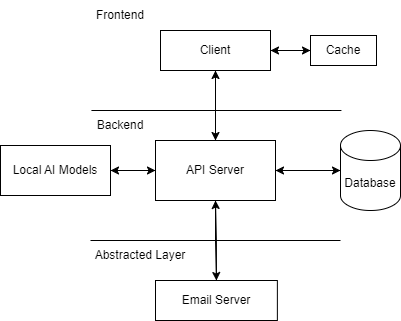

The diagram above was exported from draw.io. Its source (the exported page's mxGraphModel, read from the mxfile embedded in the PNG):
<mxGraphModel dx="1018" dy="661" grid="1" gridSize="10" guides="1" tooltips="1" connect="1" arrows="1" fold="1" page="1" pageScale="1" pageWidth="827" pageHeight="1169" math="0" shadow="0">
  <root>
    <mxCell id="0" />
    <mxCell id="1" parent="0" />
    <mxCell id="7J7OgS_tEgwzymPkk48T-8" style="edgeStyle=orthogonalEdgeStyle;rounded=0;orthogonalLoop=1;jettySize=auto;html=1;exitX=1;exitY=0.5;exitDx=0;exitDy=0;entryX=0;entryY=0.5;entryDx=0;entryDy=0;" edge="1" parent="1" source="7J7OgS_tEgwzymPkk48T-1" target="7J7OgS_tEgwzymPkk48T-4">
      <mxGeometry relative="1" as="geometry" />
    </mxCell>
    <mxCell id="7J7OgS_tEgwzymPkk48T-19" style="edgeStyle=orthogonalEdgeStyle;rounded=0;orthogonalLoop=1;jettySize=auto;html=1;exitX=0.5;exitY=1;exitDx=0;exitDy=0;entryX=0.5;entryY=0;entryDx=0;entryDy=0;" edge="1" parent="1" source="7J7OgS_tEgwzymPkk48T-1" target="7J7OgS_tEgwzymPkk48T-2">
      <mxGeometry relative="1" as="geometry" />
    </mxCell>
    <mxCell id="7J7OgS_tEgwzymPkk48T-1" value="Client" style="rounded=0;whiteSpace=wrap;html=1;" vertex="1" parent="1">
      <mxGeometry x="350" y="250" width="110" height="40" as="geometry" />
    </mxCell>
    <mxCell id="7J7OgS_tEgwzymPkk48T-13" style="edgeStyle=orthogonalEdgeStyle;rounded=0;orthogonalLoop=1;jettySize=auto;html=1;exitX=0;exitY=0.5;exitDx=0;exitDy=0;entryX=1;entryY=0.5;entryDx=0;entryDy=0;" edge="1" parent="1" source="7J7OgS_tEgwzymPkk48T-2" target="7J7OgS_tEgwzymPkk48T-11">
      <mxGeometry relative="1" as="geometry" />
    </mxCell>
    <mxCell id="7J7OgS_tEgwzymPkk48T-17" style="edgeStyle=orthogonalEdgeStyle;rounded=0;orthogonalLoop=1;jettySize=auto;html=1;exitX=0.5;exitY=1;exitDx=0;exitDy=0;entryX=0.5;entryY=0;entryDx=0;entryDy=0;" edge="1" parent="1" source="7J7OgS_tEgwzymPkk48T-2" target="7J7OgS_tEgwzymPkk48T-3">
      <mxGeometry relative="1" as="geometry" />
    </mxCell>
    <mxCell id="7J7OgS_tEgwzymPkk48T-20" style="edgeStyle=orthogonalEdgeStyle;rounded=0;orthogonalLoop=1;jettySize=auto;html=1;exitX=0.5;exitY=0;exitDx=0;exitDy=0;entryX=0.5;entryY=1;entryDx=0;entryDy=0;" edge="1" parent="1" source="7J7OgS_tEgwzymPkk48T-2" target="7J7OgS_tEgwzymPkk48T-1">
      <mxGeometry relative="1" as="geometry" />
    </mxCell>
    <mxCell id="7J7OgS_tEgwzymPkk48T-2" value="API Server" style="rounded=0;whiteSpace=wrap;html=1;" vertex="1" parent="1">
      <mxGeometry x="345" y="360" width="120" height="60" as="geometry" />
    </mxCell>
    <mxCell id="7J7OgS_tEgwzymPkk48T-18" style="edgeStyle=orthogonalEdgeStyle;rounded=0;orthogonalLoop=1;jettySize=auto;html=1;exitX=0.5;exitY=0;exitDx=0;exitDy=0;entryX=0.5;entryY=1;entryDx=0;entryDy=0;" edge="1" parent="1" source="7J7OgS_tEgwzymPkk48T-3" target="7J7OgS_tEgwzymPkk48T-2">
      <mxGeometry relative="1" as="geometry" />
    </mxCell>
    <mxCell id="7J7OgS_tEgwzymPkk48T-3" value="Email Server" style="rounded=0;whiteSpace=wrap;html=1;" vertex="1" parent="1">
      <mxGeometry x="345" y="500" width="121.87" height="40" as="geometry" />
    </mxCell>
    <mxCell id="7J7OgS_tEgwzymPkk48T-9" style="edgeStyle=orthogonalEdgeStyle;rounded=0;orthogonalLoop=1;jettySize=auto;html=1;exitX=0;exitY=0.5;exitDx=0;exitDy=0;entryX=1;entryY=0.5;entryDx=0;entryDy=0;" edge="1" parent="1" source="7J7OgS_tEgwzymPkk48T-4" target="7J7OgS_tEgwzymPkk48T-1">
      <mxGeometry relative="1" as="geometry">
        <mxPoint x="460" y="270" as="targetPoint" />
      </mxGeometry>
    </mxCell>
    <mxCell id="7J7OgS_tEgwzymPkk48T-4" value="Cache" style="rounded=0;whiteSpace=wrap;html=1;" vertex="1" parent="1">
      <mxGeometry x="500" y="255" width="66" height="30" as="geometry" />
    </mxCell>
    <mxCell id="7J7OgS_tEgwzymPkk48T-5" value="" style="endArrow=none;html=1;rounded=0;" edge="1" parent="1">
      <mxGeometry width="50" height="50" relative="1" as="geometry">
        <mxPoint x="280" y="460" as="sourcePoint" />
        <mxPoint x="530" y="460" as="targetPoint" />
        <Array as="points" />
      </mxGeometry>
    </mxCell>
    <mxCell id="7J7OgS_tEgwzymPkk48T-16" style="edgeStyle=orthogonalEdgeStyle;rounded=0;orthogonalLoop=1;jettySize=auto;html=1;exitX=0;exitY=0.5;exitDx=0;exitDy=0;exitPerimeter=0;entryX=1;entryY=0.5;entryDx=0;entryDy=0;" edge="1" parent="1" source="7J7OgS_tEgwzymPkk48T-10" target="7J7OgS_tEgwzymPkk48T-2">
      <mxGeometry relative="1" as="geometry" />
    </mxCell>
    <mxCell id="7J7OgS_tEgwzymPkk48T-10" value="Database" style="shape=cylinder3;whiteSpace=wrap;html=1;boundedLbl=1;backgroundOutline=1;size=15;" vertex="1" parent="1">
      <mxGeometry x="530" y="350" width="60" height="80" as="geometry" />
    </mxCell>
    <mxCell id="7J7OgS_tEgwzymPkk48T-14" style="edgeStyle=orthogonalEdgeStyle;rounded=0;orthogonalLoop=1;jettySize=auto;html=1;exitX=1;exitY=0.5;exitDx=0;exitDy=0;entryX=0;entryY=0.5;entryDx=0;entryDy=0;" edge="1" parent="1" source="7J7OgS_tEgwzymPkk48T-11" target="7J7OgS_tEgwzymPkk48T-2">
      <mxGeometry relative="1" as="geometry" />
    </mxCell>
    <mxCell id="7J7OgS_tEgwzymPkk48T-11" value="Local AI Models" style="rounded=0;whiteSpace=wrap;html=1;" vertex="1" parent="1">
      <mxGeometry x="190" y="365" width="110" height="50" as="geometry" />
    </mxCell>
    <mxCell id="7J7OgS_tEgwzymPkk48T-12" value="" style="endArrow=none;html=1;rounded=0;" edge="1" parent="1">
      <mxGeometry width="50" height="50" relative="1" as="geometry">
        <mxPoint x="280.93" y="330" as="sourcePoint" />
        <mxPoint x="530.93" y="330" as="targetPoint" />
        <Array as="points" />
      </mxGeometry>
    </mxCell>
    <mxCell id="7J7OgS_tEgwzymPkk48T-15" style="edgeStyle=orthogonalEdgeStyle;rounded=0;orthogonalLoop=1;jettySize=auto;html=1;exitX=1;exitY=0.5;exitDx=0;exitDy=0;entryX=0;entryY=0.5;entryDx=0;entryDy=0;entryPerimeter=0;" edge="1" parent="1" source="7J7OgS_tEgwzymPkk48T-2" target="7J7OgS_tEgwzymPkk48T-10">
      <mxGeometry relative="1" as="geometry" />
    </mxCell>
    <mxCell id="7J7OgS_tEgwzymPkk48T-21" value="Backend" style="text;html=1;align=center;verticalAlign=middle;whiteSpace=wrap;rounded=0;" vertex="1" parent="1">
      <mxGeometry x="280" y="330" width="60" height="30" as="geometry" />
    </mxCell>
    <mxCell id="7J7OgS_tEgwzymPkk48T-23" value="Abstracted Layer" style="text;html=1;align=center;verticalAlign=middle;whiteSpace=wrap;rounded=0;" vertex="1" parent="1">
      <mxGeometry x="280" y="460" width="100" height="30" as="geometry" />
    </mxCell>
    <mxCell id="7J7OgS_tEgwzymPkk48T-24" value="Frontend" style="text;html=1;align=center;verticalAlign=middle;whiteSpace=wrap;rounded=0;" vertex="1" parent="1">
      <mxGeometry x="280" y="220" width="60" height="30" as="geometry" />
    </mxCell>
  </root>
</mxGraphModel>